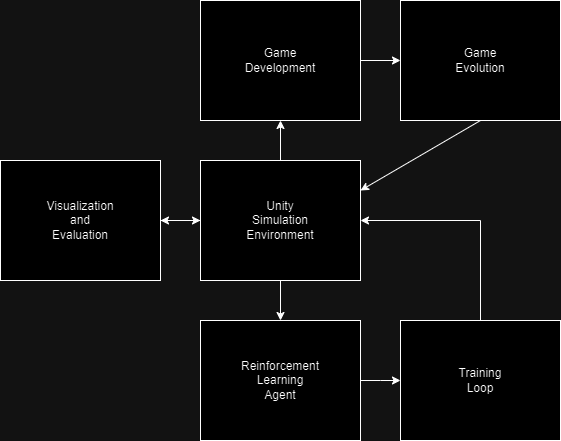

The diagram above was exported from draw.io. Its source (the exported page's mxGraphModel, read from the mxfile embedded in the PNG):
<mxGraphModel dx="2071" dy="630" grid="1" gridSize="10" guides="1" tooltips="1" connect="1" arrows="1" fold="1" page="1" pageScale="1" pageWidth="850" pageHeight="1100" math="0" shadow="0">
  <root>
    <mxCell id="0" />
    <mxCell id="1" parent="0" />
    <mxCell id="e8c8cWtUgy6uci36puhM-19" style="edgeStyle=orthogonalEdgeStyle;rounded=0;orthogonalLoop=1;jettySize=auto;html=1;exitX=1;exitY=0.5;exitDx=0;exitDy=0;entryX=0;entryY=0.5;entryDx=0;entryDy=0;" parent="1" source="e8c8cWtUgy6uci36puhM-1" target="e8c8cWtUgy6uci36puhM-6" edge="1">
      <mxGeometry relative="1" as="geometry" />
    </mxCell>
    <mxCell id="e8c8cWtUgy6uci36puhM-1" value="Game&lt;br&gt;Development" style="rounded=0;whiteSpace=wrap;html=1;" parent="1" vertex="1">
      <mxGeometry x="-200" y="200" width="160" height="120" as="geometry" />
    </mxCell>
    <mxCell id="e8c8cWtUgy6uci36puhM-13" style="edgeStyle=orthogonalEdgeStyle;rounded=0;orthogonalLoop=1;jettySize=auto;html=1;exitX=0.5;exitY=1;exitDx=0;exitDy=0;entryX=0.5;entryY=0;entryDx=0;entryDy=0;" parent="1" source="e8c8cWtUgy6uci36puhM-2" target="e8c8cWtUgy6uci36puhM-3" edge="1">
      <mxGeometry relative="1" as="geometry" />
    </mxCell>
    <mxCell id="e8c8cWtUgy6uci36puhM-18" style="edgeStyle=orthogonalEdgeStyle;rounded=0;orthogonalLoop=1;jettySize=auto;html=1;exitX=0.5;exitY=0;exitDx=0;exitDy=0;entryX=0.5;entryY=1;entryDx=0;entryDy=0;" parent="1" source="e8c8cWtUgy6uci36puhM-2" target="e8c8cWtUgy6uci36puhM-1" edge="1">
      <mxGeometry relative="1" as="geometry" />
    </mxCell>
    <mxCell id="e8c8cWtUgy6uci36puhM-24" style="edgeStyle=orthogonalEdgeStyle;rounded=0;orthogonalLoop=1;jettySize=auto;html=1;exitX=0;exitY=0.5;exitDx=0;exitDy=0;entryX=1;entryY=0.5;entryDx=0;entryDy=0;" parent="1" source="e8c8cWtUgy6uci36puhM-2" target="e8c8cWtUgy6uci36puhM-8" edge="1">
      <mxGeometry relative="1" as="geometry" />
    </mxCell>
    <mxCell id="e8c8cWtUgy6uci36puhM-2" value="Unity&lt;br&gt;Simulation&lt;br&gt;Environment" style="rounded=0;whiteSpace=wrap;html=1;" parent="1" vertex="1">
      <mxGeometry x="-200" y="360" width="160" height="120" as="geometry" />
    </mxCell>
    <mxCell id="e8c8cWtUgy6uci36puhM-14" style="edgeStyle=orthogonalEdgeStyle;rounded=0;orthogonalLoop=1;jettySize=auto;html=1;exitX=1;exitY=0.5;exitDx=0;exitDy=0;entryX=0;entryY=0.5;entryDx=0;entryDy=0;" parent="1" source="e8c8cWtUgy6uci36puhM-3" edge="1">
      <mxGeometry relative="1" as="geometry">
        <mxPoint y="580" as="targetPoint" />
      </mxGeometry>
    </mxCell>
    <mxCell id="e8c8cWtUgy6uci36puhM-3" value="Reinforcement&lt;br&gt;Learning&lt;br&gt;Agent" style="rounded=0;whiteSpace=wrap;html=1;" parent="1" vertex="1">
      <mxGeometry x="-200" y="520" width="160" height="120" as="geometry" />
    </mxCell>
    <mxCell id="YPaSS3nqNKLD5GQQ0PID-1" style="edgeStyle=orthogonalEdgeStyle;rounded=0;orthogonalLoop=1;jettySize=auto;html=1;exitX=0.5;exitY=0;exitDx=0;exitDy=0;entryX=1;entryY=0.5;entryDx=0;entryDy=0;" edge="1" parent="1" source="e8c8cWtUgy6uci36puhM-5" target="e8c8cWtUgy6uci36puhM-2">
      <mxGeometry relative="1" as="geometry" />
    </mxCell>
    <mxCell id="e8c8cWtUgy6uci36puhM-5" value="Training&lt;br&gt;Loop" style="rounded=0;whiteSpace=wrap;html=1;" parent="1" vertex="1">
      <mxGeometry y="520" width="160" height="120" as="geometry" />
    </mxCell>
    <mxCell id="e8c8cWtUgy6uci36puhM-6" value="Game&lt;br&gt;Evolution" style="rounded=0;whiteSpace=wrap;html=1;" parent="1" vertex="1">
      <mxGeometry y="200" width="160" height="120" as="geometry" />
    </mxCell>
    <mxCell id="e8c8cWtUgy6uci36puhM-23" style="edgeStyle=orthogonalEdgeStyle;rounded=0;orthogonalLoop=1;jettySize=auto;html=1;exitX=1;exitY=0.5;exitDx=0;exitDy=0;entryX=0;entryY=0.5;entryDx=0;entryDy=0;" parent="1" source="e8c8cWtUgy6uci36puhM-8" target="e8c8cWtUgy6uci36puhM-2" edge="1">
      <mxGeometry relative="1" as="geometry" />
    </mxCell>
    <mxCell id="e8c8cWtUgy6uci36puhM-8" value="Visualization&lt;br&gt;and&lt;br&gt;Evaluation" style="rounded=0;whiteSpace=wrap;html=1;" parent="1" vertex="1">
      <mxGeometry x="-400" y="360" width="160" height="120" as="geometry" />
    </mxCell>
    <mxCell id="e8c8cWtUgy6uci36puhM-22" value="" style="endArrow=classic;html=1;rounded=0;exitX=0.5;exitY=1;exitDx=0;exitDy=0;entryX=1;entryY=0.25;entryDx=0;entryDy=0;" parent="1" source="e8c8cWtUgy6uci36puhM-6" target="e8c8cWtUgy6uci36puhM-2" edge="1">
      <mxGeometry width="50" height="50" relative="1" as="geometry">
        <mxPoint x="200" y="320" as="sourcePoint" />
        <mxPoint x="160" y="300" as="targetPoint" />
      </mxGeometry>
    </mxCell>
  </root>
</mxGraphModel>